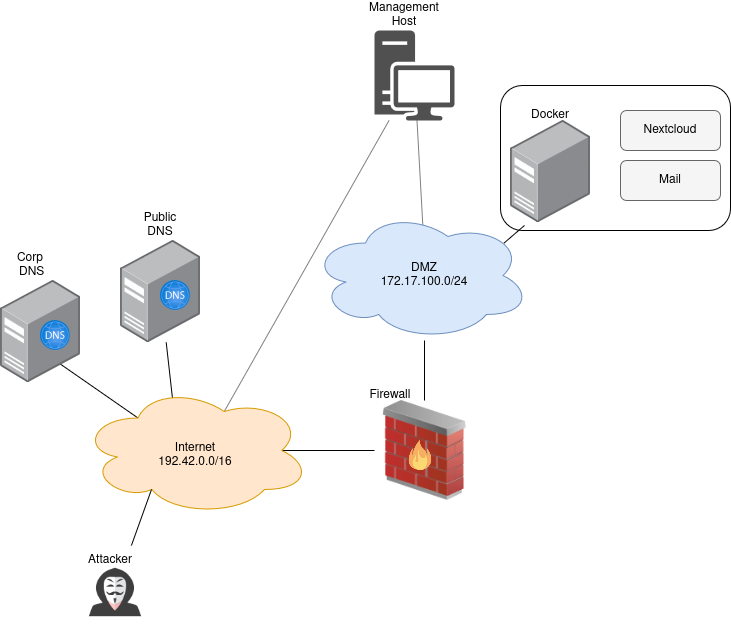

The diagram above was exported from draw.io. Its source (the exported page's mxGraphModel, read from the mxfile embedded in the PNG):
<mxGraphModel dx="2183" dy="1940" grid="1" gridSize="10" guides="1" tooltips="1" connect="1" arrows="1" fold="1" page="1" pageScale="1" pageWidth="827" pageHeight="1169" math="0" shadow="0">
  <root>
    <mxCell id="0" />
    <mxCell id="1" parent="0" />
    <mxCell id="ZrYM13-eLX7xiOIdYa9j-1" parent="1" style="rounded=1;whiteSpace=wrap;html=1;" value="" vertex="1">
      <mxGeometry height="145" width="230" x="490" y="35" as="geometry" />
    </mxCell>
    <mxCell id="ZttpDixC8CZAMg3ueifD-8" edge="1" parent="1" source="ZttpDixC8CZAMg3ueifD-1" style="edgeStyle=orthogonalEdgeStyle;rounded=0;orthogonalLoop=1;jettySize=auto;html=1;exitX=0.5;exitY=0;exitDx=0;exitDy=0;endArrow=none;endFill=0;">
      <mxGeometry relative="1" as="geometry">
        <mxPoint x="414" y="290" as="targetPoint" />
      </mxGeometry>
    </mxCell>
    <mxCell id="ZttpDixC8CZAMg3ueifD-1" parent="1" style="image;html=1;image=img/lib/clip_art/networking/Firewall_02_128x128.png;direction=east;flipH=1;" value="" vertex="1">
      <mxGeometry height="100" width="100" x="364" y="350" as="geometry" />
    </mxCell>
    <mxCell id="ZttpDixC8CZAMg3ueifD-5" edge="1" parent="1" source="ZttpDixC8CZAMg3ueifD-2" style="edgeStyle=orthogonalEdgeStyle;rounded=0;orthogonalLoop=1;jettySize=auto;html=1;exitX=0.875;exitY=0.5;exitDx=0;exitDy=0;exitPerimeter=0;endArrow=none;endFill=0;" target="ZttpDixC8CZAMg3ueifD-1">
      <mxGeometry relative="1" as="geometry" />
    </mxCell>
    <mxCell id="ZttpDixC8CZAMg3ueifD-11" edge="1" parent="1" source="ZttpDixC8CZAMg3ueifD-2" style="rounded=0;orthogonalLoop=1;jettySize=auto;html=1;exitX=0.4;exitY=0.1;exitDx=0;exitDy=0;exitPerimeter=0;endArrow=none;endFill=0;" target="ZttpDixC8CZAMg3ueifD-9">
      <mxGeometry relative="1" as="geometry" />
    </mxCell>
    <mxCell id="ZttpDixC8CZAMg3ueifD-33" edge="1" parent="1" source="ZttpDixC8CZAMg3ueifD-2" style="rounded=0;orthogonalLoop=1;jettySize=auto;html=1;exitX=0.625;exitY=0.2;exitDx=0;exitDy=0;exitPerimeter=0;strokeColor=none;" target="ZttpDixC8CZAMg3ueifD-32">
      <mxGeometry relative="1" as="geometry" />
    </mxCell>
    <mxCell id="ZttpDixC8CZAMg3ueifD-34" edge="1" parent="1" source="ZttpDixC8CZAMg3ueifD-2" style="rounded=0;orthogonalLoop=1;jettySize=auto;html=1;exitX=0.625;exitY=0.2;exitDx=0;exitDy=0;exitPerimeter=0;endArrow=none;endFill=0;strokeColor=#808080;" target="ZttpDixC8CZAMg3ueifD-32">
      <mxGeometry relative="1" as="geometry" />
    </mxCell>
    <mxCell id="ZttpDixC8CZAMg3ueifD-42" edge="1" parent="1" source="ZttpDixC8CZAMg3ueifD-2" style="rounded=0;orthogonalLoop=1;jettySize=auto;html=1;exitX=0.25;exitY=0.25;exitDx=0;exitDy=0;exitPerimeter=0;entryX=-0.126;entryY=0.9;entryDx=0;entryDy=0;entryPerimeter=0;" target="ZttpDixC8CZAMg3ueifD-39">
      <mxGeometry relative="1" as="geometry" />
    </mxCell>
    <mxCell id="ZttpDixC8CZAMg3ueifD-2" parent="1" style="ellipse;shape=cloud;whiteSpace=wrap;html=1;fillColor=#ffe6cc;strokeColor=#d79b00;" value="" vertex="1">
      <mxGeometry height="130" width="230" x="70" y="335" as="geometry" />
    </mxCell>
    <mxCell id="ZttpDixC8CZAMg3ueifD-36" edge="1" parent="1" source="ZttpDixC8CZAMg3ueifD-15" style="rounded=0;orthogonalLoop=1;jettySize=auto;html=1;exitX=0.5;exitY=0;exitDx=0;exitDy=0;endArrow=none;endFill=0;strokeColor=#808080;" target="ZttpDixC8CZAMg3ueifD-32">
      <mxGeometry relative="1" as="geometry" />
    </mxCell>
    <mxCell id="ZttpDixC8CZAMg3ueifD-46" edge="1" parent="1" source="ZttpDixC8CZAMg3ueifD-3" style="rounded=0;orthogonalLoop=1;jettySize=auto;html=1;exitX=0.88;exitY=0.25;exitDx=0;exitDy=0;exitPerimeter=0;entryX=0.174;entryY=1.029;entryDx=0;entryDy=0;entryPerimeter=0;endArrow=none;endFill=0;" target="ZttpDixC8CZAMg3ueifD-44">
      <mxGeometry relative="1" as="geometry" />
    </mxCell>
    <mxCell id="ZttpDixC8CZAMg3ueifD-3" parent="1" style="ellipse;shape=cloud;whiteSpace=wrap;html=1;fillColor=#dae8fc;strokeColor=#6c8ebf;" value="" vertex="1">
      <mxGeometry height="130" width="220" x="300" y="160" as="geometry" />
    </mxCell>
    <mxCell id="ZttpDixC8CZAMg3ueifD-9" parent="1" style="image;points=[];aspect=fixed;html=1;align=center;shadow=0;dashed=0;image=img/lib/allied_telesis/computer_and_terminals/Server_Desktop.svg;" value="" vertex="1">
      <mxGeometry height="102" width="80.47" x="109.76" y="190" as="geometry" />
    </mxCell>
    <mxCell id="ZttpDixC8CZAMg3ueifD-10" parent="1" style="image;aspect=fixed;html=1;points=[];align=center;fontSize=12;image=img/lib/azure2/networking/DNS_Zones.svg;" value="" vertex="1">
      <mxGeometry height="30" width="30" x="150" y="230" as="geometry" />
    </mxCell>
    <mxCell id="ZttpDixC8CZAMg3ueifD-14" parent="1" style="text;strokeColor=none;align=center;fillColor=none;html=1;verticalAlign=middle;whiteSpace=wrap;rounded=0;" value="&lt;div&gt;Internet&lt;/div&gt;&lt;div&gt;192.42.0.0/16&lt;/div&gt;" vertex="1">
      <mxGeometry height="40" width="90" x="140" y="385" as="geometry" />
    </mxCell>
    <mxCell id="ZttpDixC8CZAMg3ueifD-15" parent="1" style="text;strokeColor=none;align=center;fillColor=none;html=1;verticalAlign=middle;whiteSpace=wrap;rounded=0;" value="&lt;div&gt;DMZ&lt;br&gt;    172.17.100.0/24&lt;/div&gt;" vertex="1">
      <mxGeometry height="40" width="90" x="369" y="205" as="geometry" />
    </mxCell>
    <mxCell id="ZttpDixC8CZAMg3ueifD-17" parent="1" style="text;strokeColor=none;align=center;fillColor=none;html=1;verticalAlign=middle;whiteSpace=wrap;rounded=0;" value="Public DNS" vertex="1">
      <mxGeometry height="30" width="60" x="120" y="160" as="geometry" />
    </mxCell>
    <mxCell id="ZttpDixC8CZAMg3ueifD-18" parent="1" style="text;strokeColor=none;align=center;fillColor=none;html=1;verticalAlign=middle;whiteSpace=wrap;rounded=0;" value="Firewall" vertex="1">
      <mxGeometry height="30" width="60" x="350" y="330" as="geometry" />
    </mxCell>
    <mxCell id="ZttpDixC8CZAMg3ueifD-19" parent="1" style="shape=image;html=1;verticalAlign=top;verticalLabelPosition=bottom;labelBackgroundColor=#ffffff;imageAspect=0;aspect=fixed;image=https://cdn4.iconfinder.com/data/icons/crime-and-security-24/64/57-128.png" value="" vertex="1">
      <mxGeometry height="40" width="40" x="390" y="385" as="geometry" />
    </mxCell>
    <mxCell id="ZttpDixC8CZAMg3ueifD-28" edge="1" parent="1" style="rounded=0;orthogonalLoop=1;jettySize=auto;html=1;exitX=0.31;exitY=0.8;exitDx=0;exitDy=0;exitPerimeter=0;endArrow=none;endFill=0;" target="ZttpDixC8CZAMg3ueifD-29">
      <mxGeometry relative="1" as="geometry">
        <mxPoint x="141" y="439" as="sourcePoint" />
      </mxGeometry>
    </mxCell>
    <mxCell id="ZttpDixC8CZAMg3ueifD-29" parent="1" style="shape=image;html=1;verticalAlign=top;verticalLabelPosition=bottom;labelBackgroundColor=#ffffff;imageAspect=0;aspect=fixed;image=https://cdn0.iconfinder.com/data/icons/kameleon-free-pack/110/Hacker-128.png" value="" vertex="1">
      <mxGeometry height="90" width="90" x="59.769999999999996" y="495" as="geometry" />
    </mxCell>
    <mxCell id="ZttpDixC8CZAMg3ueifD-30" parent="1" style="text;strokeColor=none;align=center;fillColor=none;html=1;verticalAlign=middle;whiteSpace=wrap;rounded=0;" value="Attacker" vertex="1">
      <mxGeometry height="30" width="60" x="69.77" y="495" as="geometry" />
    </mxCell>
    <mxCell id="ZttpDixC8CZAMg3ueifD-32" parent="1" style="sketch=0;pointerEvents=1;shadow=0;dashed=0;html=1;strokeColor=none;fillColor=#505050;labelPosition=center;verticalLabelPosition=bottom;verticalAlign=top;outlineConnect=0;align=center;shape=mxgraph.office.devices.workstation;" value="" vertex="1">
      <mxGeometry height="90" width="80" x="364" y="-20" as="geometry" />
    </mxCell>
    <mxCell id="ZttpDixC8CZAMg3ueifD-37" parent="1" style="text;html=1;strokeColor=none;fillColor=none;align=center;verticalAlign=middle;whiteSpace=wrap;rounded=0;" value="&lt;div&gt;Management&lt;/div&gt;&lt;div&gt;Host&lt;br&gt;&lt;/div&gt;" vertex="1">
      <mxGeometry height="30" width="60" x="364" y="-50" as="geometry" />
    </mxCell>
    <mxCell id="ZttpDixC8CZAMg3ueifD-38" parent="1" style="image;points=[];aspect=fixed;html=1;align=center;shadow=0;dashed=0;image=img/lib/allied_telesis/computer_and_terminals/Server_Desktop.svg;" value="" vertex="1">
      <mxGeometry height="102" width="80.47" x="-10.469999999999985" y="230" as="geometry" />
    </mxCell>
    <mxCell id="ZttpDixC8CZAMg3ueifD-39" parent="1" style="image;aspect=fixed;html=1;points=[];align=center;fontSize=12;image=img/lib/azure2/networking/DNS_Zones.svg;" value="" vertex="1">
      <mxGeometry height="30" width="30" x="29.77000000000001" y="270" as="geometry" />
    </mxCell>
    <mxCell id="ZttpDixC8CZAMg3ueifD-40" parent="1" style="text;strokeColor=none;align=center;fillColor=none;html=1;verticalAlign=middle;whiteSpace=wrap;rounded=0;" value="&lt;div&gt;Corp&lt;/div&gt;&lt;div&gt;&amp;nbsp;DNS&lt;/div&gt;" vertex="1">
      <mxGeometry height="30" width="60" x="-10" y="200" as="geometry" />
    </mxCell>
    <mxCell id="ZttpDixC8CZAMg3ueifD-44" parent="1" style="image;points=[];aspect=fixed;html=1;align=center;shadow=0;dashed=0;image=img/lib/allied_telesis/computer_and_terminals/Server_Desktop.svg;" value="" vertex="1">
      <mxGeometry height="102" width="80.47" x="500.00000000000006" y="70" as="geometry" />
    </mxCell>
    <mxCell id="ZttpDixC8CZAMg3ueifD-47" parent="1" style="text;strokeColor=none;align=center;fillColor=none;html=1;verticalAlign=middle;whiteSpace=wrap;rounded=0;" value="Docker" vertex="1">
      <mxGeometry height="30" width="60" x="510.24" y="50" as="geometry" />
    </mxCell>
    <mxCell id="ZrYM13-eLX7xiOIdYa9j-2" parent="1" style="rounded=1;whiteSpace=wrap;html=1;fillColor=#f5f5f5;strokeColor=#666666;fontColor=#333333;" value="" vertex="1">
      <mxGeometry height="40" width="100" x="610" y="60" as="geometry" />
    </mxCell>
    <mxCell id="ZrYM13-eLX7xiOIdYa9j-3" parent="1" style="text;html=1;whiteSpace=wrap;strokeColor=none;fillColor=none;align=center;verticalAlign=middle;rounded=0;" value="Nextcloud" vertex="1">
      <mxGeometry height="30" width="60" x="630" y="65" as="geometry" />
    </mxCell>
    <mxCell id="ZrYM13-eLX7xiOIdYa9j-4" parent="1" style="rounded=1;whiteSpace=wrap;html=1;fillColor=#f5f5f5;fontColor=#333333;strokeColor=#666666;" value="" vertex="1">
      <mxGeometry height="40" width="100" x="610" y="110" as="geometry" />
    </mxCell>
    <mxCell id="ZrYM13-eLX7xiOIdYa9j-5" parent="1" style="text;html=1;whiteSpace=wrap;strokeColor=none;fillColor=none;align=center;verticalAlign=middle;rounded=0;" value="Mail" vertex="1">
      <mxGeometry height="30" width="60" x="630" y="115" as="geometry" />
    </mxCell>
  </root>
</mxGraphModel>